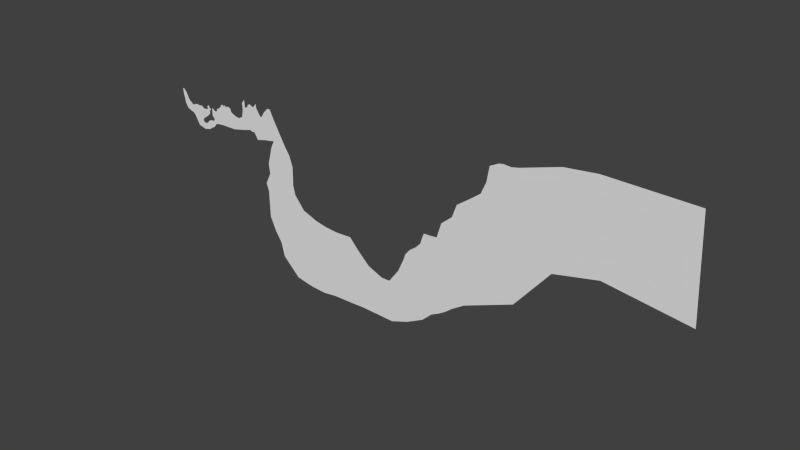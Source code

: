 # Source: level2.blend  (saved by Blender 2.66.0; exported with 4.5.12 LTS)
import bpy
from mathutils import Matrix  # noqa: F401  (used for matrix-valued properties, if any)

bpy.ops.wm.read_factory_settings(use_empty=True)
scene = bpy.context.scene
scene.name = 'Scene'

# ---- collections
col_collection_1 = bpy.data.collections.new('Collection 1'); scene.collection.children.link(col_collection_1)

# ---- world
world_world = bpy.data.worlds.new('World'); scene.world = world_world
world_world.color = (0.05088, 0.05088, 0.05088)
world_world.use_sun_shadow = False
world_world.sun_shadow_jitter_overblur = 0.0
world_world.cycles.sampling_method = 'MANUAL'
world_world.cycles.sample_map_resolution = 256

# ---- meshes
me_terrain = bpy.data.meshes.new('Terrain')
me_terrain.from_pydata([(28.74, 28.36, -200.5), (-8.238, 28.36, -210.1), (-47.95, 28.36, -200.5), (-72.6, 28.36, -160.8), (-109.6, 28.36, -130.6), (110.9, 28.36, -160.8), (131.5, 28.36, -160.7), (225.9, 28.36, -133.4), (299.9, 28.36, -153.9), (439.6, 28.36, -137.5), (531.3, 28.36, -160.8), (-138.3, 28.36, -136.1), (-178.0, 28.36, -96.4), (-184.9, 28.36, -88.19), (-240.1, 28.36, -23.11), (-311.1, 28.36, 122.8), (-366.3, 28.36, 225.4), (-482.7, 28.36, 345.6), (-537.9, 28.36, 329.9), (-514.2, 28.36, 91.26), (-466.9, 28.36, -64.52), (-447.2, 28.36, -228.2), (-326.9, 28.36, -419.5), (-127.7, 28.36, -498.4), (426.7, 28.36, -415.3), (234.3, 28.36, -477.9), (-26.75, 28.36, -529.5), (604.6, 28.36, -221.3), (658.7, 28.36, -221.7), (750.4, 28.36, -203.0), (832.6, 28.36, -180.2), (804.0, 28.36, -91.16), (820.0, 28.36, -69.47), (886.2, 28.36, -16.98), (930.7, 28.36, -108.3), (977.5, 28.36, -131.1), (996.9, 28.36, -167.6), (944.4, 28.36, -213.3), (929.6, 28.36, -351.3), (814.3, 28.36, -456.3), (742.4, 28.36, -511.1), (634.0, 28.36, -578.4), (597.5, 28.36, -610.4), (526.7, 28.36, -664.0), (526.7, 28.36, -714.2), (527.9, 28.36, -739.3), (558.7, 28.36, -765.6), (609.6, 28.36, -795.3), (660.3, 28.36, -795.2), (739.0, 28.36, -783.8), (802.9, 28.36, -718.8), (875.9, 28.36, -668.6), (917.0, 28.36, -629.8), (83.99, 28.36, -643.1), (183.4, 28.36, -830.5), (277.1, 28.36, -978.2), (592.3, 28.36, -1061.0), (879.1, 28.36, -992.4), (954.6, 28.36, -936.5), (1066.0, 28.36, -870.8), (1126.0, 28.36, -847.8), (1254.0, 28.36, -691.7), (1024.0, 28.36, -598.6), (1113.0, 28.36, -611.7), (1175.0, 28.36, -529.5), (852.2, 28.36, -641.6), (809.5, 28.36, -717.1), (1118.0, 28.36, -441.5), (1067.0, 28.36, -390.4), (1070.0, 28.36, -310.9), (1076.0, 28.36, -75.23), (1229.0, 28.36, -183.1), (1322.0, 28.36, -167.0), (1362.0, 28.36, -44.0), (1415.0, 28.36, -44.01), (1513.0, 28.36, 32.67), (1555.0, 28.36, 49.7), (1578.0, 28.36, 129.2), (1669.0, 28.36, 194.5), (1729.0, 28.36, 143.4), (1797.0, 28.36, 191.7), (1856.0, 28.36, 137.7), (1974.0, 28.36, 184.8), (2098.0, 28.36, 143.6), (2145.0, 28.36, 14.08), (2216.0, 28.36, -27.13), (2380.0, 28.36, -103.7), (2551.0, 28.36, -127.2), (2734.0, 28.36, -33.02), (2793.0, 28.36, 267.3), (2775.0, 28.36, 526.3), (2893.0, 28.36, 673.5), (2916.0, 28.36, 514.5), (2910.0, 28.36, 390.9), (2987.0, 28.36, 390.9), (3069.0, 28.36, 461.6), (3075.0, 28.36, 526.3), (3181.0, 28.36, 573.4), (3287.0, 28.36, 520.4), (3370.0, 28.36, 508.7), (3499.0, 28.36, 667.6), (3517.0, 28.36, 514.5), (3623.0, 28.36, 349.7), (3714.0, 28.36, 227.7), (3781.0, 28.36, 227.7), (3922.0, 28.36, 448.1), (4109.0, 28.36, 632.5), (4228.0, 28.36, 632.8), (4397.0, 28.36, 295.5), (4677.0, 28.36, -204.7), (4357.0, 28.36, -570.9), (1400.0, 28.36, -658.5), (1706.0, 28.36, -639.6), (1978.0, 28.36, -642.0), (2058.0, 28.36, -637.2), (2247.0, 28.36, -646.7), (2554.0, 28.36, -581.9), (2836.0, 28.36, -523.1), (3119.0, 28.36, -446.5), (3266.0, 28.36, -493.6), (3337.0, 28.36, -464.2), (3512.0, 28.36, -739.3), (3884.0, 28.36, -648.1), (4799.0, 28.36, -418.2), (4941.0, 28.36, -662.1), (5124.0, 28.36, -936.5), (5256.0, 28.36, -1333.0), (5256.0, 28.36, -1831.0), (5246.0, 28.36, -2065.0), (5337.0, 28.36, -2441.0), (5541.0, 28.36, -2685.0), (5744.0, 28.37, -2939.0), (6059.0, 28.37, -3051.0), (6344.0, 28.37, -3162.0), (6791.0, 28.37, -3254.0), (7340.0, 28.37, -3305.0), (8011.0, 28.37, -3274.0), (8376.0, 28.37, -3671.0), (8875.0, 28.37, -4138.0), (9495.0, 28.37, -4392.0), (9832.0, 28.37, -4392.0), (1.024e+04, 28.37, -3844.0), (1.048e+04, 28.37, -3315.0), (1.056e+04, 28.37, -3081.0), (1.075e+04, 28.37, -2847.0), (1.101e+04, 28.36, -2654.0), (1.121e+04, 28.36, -2441.0), (1.13e+04, 28.36, -2156.0), (1.136e+04, 28.36, -2014.0), (1.19e+04, 28.36, -1973.0), (1.208e+04, 28.36, -1394.0), (1.251e+04, 28.36, -1028.0), (1.269e+04, 28.36, -530.0), (1.317e+04, 28.36, -184.4), (1.361e+04, 28.36, 151.0), (1.381e+04, 28.36, 608.4), (1.391e+04, 28.36, 1188.0), (1.425e+04, 28.36, 1361.0), (1.441e+04, 28.36, 1391.0), (1.471e+04, 28.36, 1371.0), (1.499e+04, 28.36, 1432.0), (1.649e+04, 28.36, 1889.0), (1.771e+04, 28.36, 2021.0), (2.098e+04, 28.36, 1960.0), (2.118e+04, 28.36, -1770.0), (1.805e+04, 28.36, -1353.0), (1.637e+04, 28.36, -1729.0), (1.503e+04, 28.37, -3345.0), (1.309e+04, 28.37, -4138.0), (1.258e+04, 28.37, -4474.0), (1.23e+04, 28.37, -4697.0), (1.205e+04, 28.37, -4860.0), (1.181e+04, 28.37, -4982.0), (1.172e+04, 28.37, -5033.0), (1.133e+04, 28.37, -5399.0), (1.065e+04, 28.37, -5754.0), (9952.0, 28.37, -6008.0), (9312.0, 28.37, -5988.0), (8549.0, 28.37, -5968.0), (8122.0, 28.37, -5988.0), (7208.0, 28.37, -6008.0), (6659.0, 28.37, -6080.0), (6059.0, 28.37, -6049.0), (5795.0, 28.37, -6008.0), (5297.0, 28.37, -5907.0), (4606.0, 28.37, -5236.0), (4473.0, 28.37, -4697.0), (4199.0, 28.37, -4270.0), (3965.0, 28.37, -3752.0), (3955.0, 28.37, -3132.0), (3945.0, 28.37, -2685.0), (3843.0, 28.36, -2390.0), (4067.0, 28.36, -1943.0), (4016.0, 28.36, -1557.0), (4118.0, 28.36, -1201.0), (4189.0, 28.36, -916.2), (4270.0, 28.36, -723.1), (1.237e+04, 28.37, -4644.0), (1.16e+04, 28.36, -2005.0), (1.149e+04, 28.36, -2005.0)], [], [(11, 12, 13, 14, 15, 16, 17, 18, 19, 20, 21, 22, 23, 2, 3, 4), (23, 26, 25, 24, 10, 9, 8, 7, 6, 5, 0, 1, 2), (37, 36, 35, 34, 33, 32, 31, 30), (38, 37, 30, 29), (39, 38, 29, 28), (40, 39, 28, 27), (10, 24, 40, 27), (24, 25, 41, 40), (25, 26, 42, 41), (26, 43, 42), (26, 53, 44, 43), (53, 54, 45, 44), (54, 55, 46, 45), (55, 56, 47, 46), (56, 57, 48, 47), (57, 49, 48), (57, 58, 50, 49), (66, 50, 58, 59, 60, 61, 64, 63, 62, 52, 51, 65), (71, 70, 69, 68, 67), (72, 71, 67, 64), (111, 112, 113, 114, 115, 116, 87, 86, 85, 84, 83, 82, 81, 80, 79, 78, 77, 76, 75, 74, 73, 72, 64, 61), (93, 92, 91, 90, 89), (121, 122, 104, 103), (104, 122, 110, 109), (109, 108, 105, 104), (108, 107, 106, 105), (101, 100, 99), (116, 117, 118, 119, 120, 121, 103, 102, 101, 99, 98, 97, 96, 95, 94, 93, 89, 88, 87), (123, 109, 110, 196, 195, 194, 193, 192, 191, 190, 189, 188, 131, 130, 129, 128, 127, 126, 125, 124), (131, 188, 187, 186, 185, 184, 183, 182, 181, 180, 179, 137, 136, 135, 134, 133, 132), (137, 179, 178, 177, 176, 175, 174, 173, 172, 171, 199, 148, 147, 146, 145, 144, 143, 142, 141, 140, 139, 138), (151, 168, 167, 166, 160, 159, 158, 157, 156, 155, 154, 153, 152), (160, 166, 162, 161), (165, 162, 166), (162, 165, 164, 163), (198, 197, 169, 168, 151, 150, 149), (199, 171, 170, 197, 198)])
_uv = me_terrain.uv_layers.new(name='UVMap')
_uv.uv.foreach_set('vector', [-17.16, -57.52, -17.41, -57.72, -17.46, -57.76, -17.85, -58.03, -18.71, -58.36, -19.32, -58.62, -20.05, -59.21, -19.99, -59.53, -18.64, -59.52, -17.74, -59.33, -16.81, -59.31, -15.67, -58.73, -15.12, -57.65, -16.75, -57.04, -16.99, -57.16, -17.18, -57.36, -15.12, -57.65, -14.89, -57.1, -15.05, -55.6, -15.3, -54.48, -16.68, -53.76, -16.86, -54.27, -16.84, -55.06, -16.99, -55.47, -16.88, -56.01, -16.89, -56.13, -16.71, -56.61, -16.68, -56.83, -16.75, -57.04, -16.17, -51.46, -16.4, -51.14, -16.61, -51.23, -16.76, -51.49, -17.3, -51.69, -17.04, -52.09, -16.93, -52.19, -16.41, -52.08, -15.4, -51.62, -16.17, -51.46, -16.41, -52.08, -16.32, -52.55, -14.87, -52.32, -15.4, -51.62, -16.32, -52.55, -16.27, -53.08, -14.59, -52.76, -14.87, -52.32, -16.27, -53.08, -16.3, -53.38, -16.68, -53.76, -15.3, -54.48, -14.59, -52.76, -16.3, -53.38, -15.3, -54.48, -15.05, -55.6, -14.27, -53.4, -14.59, -52.76, -15.05, -55.6, -14.89, -57.1, -14.11, -53.62, -14.27, -53.4, -14.89, -57.1, -13.85, -54.05, -14.11, -53.62, -14.89, -57.1, -14.19, -56.53, -13.56, -54.08, -13.85, -54.05, -14.19, -56.53, -13.09, -56.07, -13.42, -54.08, -13.56, -54.08, -13.09, -56.07, -12.21, -55.62, -13.26, -53.92, -13.42, -54.08, -12.21, -55.62, -11.58, -53.89, -13.06, -53.65, -13.26, -53.92, -11.58, -53.89, -11.81, -52.24, -13.04, -53.37, -13.06, -53.65, -11.81, -52.24, -13.06, -52.92, -13.04, -53.37, -11.81, -52.24, -12.09, -51.78, -13.39, -52.52, -13.06, -52.92, -13.4, -52.49, -13.39, -52.52, -12.09, -51.78, -12.4, -51.12, -12.5, -50.77, -13.31, -49.97, -14.27, -50.33, -13.84, -50.72, -13.96, -51.22, -13.84, -51.83, -13.64, -52.09, -13.8, -52.21, -16.19, -49.85, -16.88, -50.65, -15.55, -50.81, -15.1, -50.86, -14.79, -50.6, -16.23, -49.32, -16.19, -49.85, -14.79, -50.6, -14.27, -50.33, -13.42, -49.13, -13.37, -47.4, -13.22, -45.87, -13.2, -45.41, -13.05, -44.35, -13.25, -42.59, -15.82, -42.37, -16.04, -43.32, -16.55, -44.21, -16.82, -44.59, -17.58, -44.78, -17.87, -45.46, -17.67, -46.15, -18.0, -46.45, -17.77, -46.86, -18.09, -47.17, -17.77, -47.72, -17.33, -47.89, -17.26, -48.13, -16.87, -48.72, -16.9, -49.02, -16.23, -49.32, -14.27, -50.33, -13.31, -49.97, -18.55, -40.08, -19.24, -39.98, -20.15, -40.03, -19.38, -40.77, -17.91, -40.81, -11.87, -37.28, -12.19, -35.14, -17.17, -35.26, -17.21, -35.64, -17.17, -35.26, -12.19, -35.14, -12.38, -32.43, -14.27, -30.44, -14.27, -30.44, -17.24, -31.76, -18.34, -34.35, -17.17, -35.26, -17.24, -31.76, -19.22, -32.54, -19.28, -33.2, -18.34, -34.35, -18.93, -36.6, -19.8, -36.62, -18.97, -37.43, -13.25, -42.59, -13.44, -40.97, -13.72, -39.34, -13.38, -38.54, -13.51, -38.12, -11.87, -37.28, -17.21, -35.64, -17.94, -36.09, -18.93, -36.6, -18.97, -37.43, -19.08, -37.89, -19.43, -38.46, -19.22, -39.08, -18.86, -39.15, -18.51, -39.65, -18.55, -40.08, -17.91, -40.81, -16.25, -41.29, -15.82, -42.37, -13.01, -29.87, -14.27, -30.44, -12.38, -32.43, -11.57, -33.0, -10.52, -33.56, -8.956, -34.11, -7.006, -34.87, -4.805, -34.78, -2.403, -36.27, -0.69, -35.85, 1.833, -36.03, 5.33, -36.29, 1.676, -25.85, 0.1392, -26.87, -1.34, -27.89, -3.505, -28.2, -4.816, -28.03, -7.621, -27.77, -9.921, -28.31, -11.56, -29.19, 1.676, -25.85, 5.33, -36.29, 8.37, -35.25, 10.92, -33.92, 14.02, -33.46, 18.16, -29.92, 18.99, -27.16, 19.35, -25.7, 19.84, -22.34, 19.72, -19.21, 20.08, -14.05, 7.165, -11.41, 4.742, -13.27, 4.565, -17.06, 3.994, -20.12, 3.246, -22.59, 2.469, -24.14, 7.165, -11.41, 20.08, -14.05, 20.19, -11.63, 20.7, -7.351, 21.15, -3.756, 20.08, 0.3252, 18.43, 4.345, 16.57, 6.71, 16.33, 7.251, 15.77, 8.631, -0.5995, 6.97, -0.6111, 6.275, 0.1584, 5.858, 1.713, 5.195, 2.81, 3.939, 3.765, 2.408, 4.981, 1.199, 6.255, 0.62, 9.104, -1.028, 11.99, -3.593, 11.81, -5.491, 10.06, -8.851, -5.566, 13.25, 12.25, 14.9, 8.793, 26.24, 0.3854, 34.58, -18.13, 28.5, -17.93, 26.86, -18.2, 25.21, -18.11, 24.28, -17.32, 22.25, -14.1, 21.43, -11.63, 20.05, -9.973, 17.41, -8.28, 14.49, -18.13, 28.5, 0.3854, 34.58, -20.04, 44.09, -19.93, 37.15, -0.8553, 44.28, -20.04, 44.09, 0.3854, 34.58, -20.04, 44.09, -0.8553, 44.28, 3.118, 61.69, -17.99, 62.48, -0.5399, 7.609, 14.72, 10.55, 13.87, 11.86, 12.25, 14.9, -5.566, 13.25, -3.733, 10.6, -0.5601, 9.33, -0.5995, 6.97, 15.77, 8.631, 14.98, 10.15, 14.72, 10.55, -0.5399, 7.609])
me_terrain.use_remesh_preserve_volume = False
me_terrain.use_remesh_preserve_attributes = False
me_terrain.use_mirror_vertex_groups = False
me_terrain.update()
arm_armature = bpy.data.armatures.new('Armature')  # bones are not reproduced

# ---- objects
ob_armature = bpy.data.objects.new('Armature', arm_armature)
ob_terrain = bpy.data.objects.new('Terrain', me_terrain)

# ---- transforms, parenting, visibility, modifiers, constraints
ob_armature.location = (0.0, 0.0, 0.0)
ob_armature.lineart.crease_threshold = 0.0
ob_terrain.parent = ob_armature
ob_terrain.location = (0.0, 0.0, 0.0)
ob_terrain.lineart.crease_threshold = 0.0
_vg = ob_terrain.vertex_groups.new(name='Bone')
_m = ob_terrain.modifiers.new('Armature', 'ARMATURE')
_m.object = ob_armature

# ---- collection membership
col_collection_1.objects.link(ob_armature)
col_collection_1.objects.link(ob_terrain)

# ---- scene / render settings (as saved in the file)
scene.frame_start = 1; scene.frame_end = 250; scene.frame_set(6)
scene.render.engine = 'BLENDER_EEVEE_NEXT'
scene.render.image_settings.color_mode = 'RGB'
scene.render.image_settings.compression = 90
scene.render.resolution_percentage = 50
scene.render.dither_intensity = 0.0
scene.render.bake_margin = 2
scene.cycles.use_denoising = False
scene.cycles.samples = 10
scene.cycles.sampling_pattern = 'TABULATED_SOBOL'
scene.cycles.light_sampling_threshold = 0.0
scene.cycles.use_adaptive_sampling = False
scene.cycles.use_light_tree = False
scene.cycles.blur_glossy = 0.0
scene.cycles.volume_bounces = 1
scene.cycles.pixel_filter_type = 'GAUSSIAN'
scene.cycles.sample_clamp_indirect = 0.0
scene.view_settings.view_transform = 'Standard'
bpy.context.view_layer.update()

# ---- added for rendering (the .blend has no active camera and no usable light): camera, sun
cam_auto = bpy.data.cameras.new('AutoCamera')
cam_auto.lens = 50.0
cam_auto.sensor_width = 36.0
cam_auto.clip_end = 376430.0
ob_auto_camera = bpy.data.objects.new('AutoCamera', cam_auto)
scene.collection.objects.link(ob_auto_camera)
ob_auto_camera.location = (31771.8, -25710.6, 15130.1)
ob_auto_camera.rotation_euler = (1.09748, -7.21219e-08, 0.694738)
scene.camera = ob_auto_camera
light_auto_sun = bpy.data.lights.new('AutoSun', 'SUN')
light_auto_sun.energy = 3.0
light_auto_sun.angle = 0.0523599
ob_auto_sun = bpy.data.objects.new('AutoSun', light_auto_sun)
scene.collection.objects.link(ob_auto_sun)
ob_auto_sun.rotation_euler = (0.872665, 0.174533, 0.523599)
bpy.context.view_layer.update()
